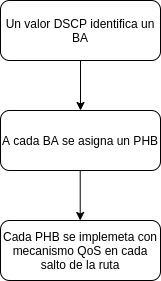

The diagram above was exported from draw.io. Its source (the exported page's mxGraphModel, read from the mxfile embedded in the PNG):
<mxGraphModel dx="1071" dy="505" grid="1" gridSize="10" guides="1" tooltips="1" connect="1" arrows="1" fold="1" page="1" pageScale="1" pageWidth="850" pageHeight="1100" math="0" shadow="0">
  <root>
    <mxCell id="0" />
    <mxCell id="1" parent="0" />
    <mxCell id="zf4KJ33wimJkZeYsRZ6R-1" value="Un valor DSCP identifica un BA" style="rounded=1;whiteSpace=wrap;html=1;" vertex="1" parent="1">
      <mxGeometry x="250" y="120" width="160" height="60" as="geometry" />
    </mxCell>
    <mxCell id="zf4KJ33wimJkZeYsRZ6R-2" value="A cada BA se asigna un PHB" style="rounded=1;whiteSpace=wrap;html=1;" vertex="1" parent="1">
      <mxGeometry x="250" y="230" width="160" height="60" as="geometry" />
    </mxCell>
    <mxCell id="zf4KJ33wimJkZeYsRZ6R-3" value="Cada PHB se implemeta con mecanismo QoS en cada salto de la ruta" style="rounded=1;whiteSpace=wrap;html=1;" vertex="1" parent="1">
      <mxGeometry x="250" y="340" width="160" height="60" as="geometry" />
    </mxCell>
    <mxCell id="zf4KJ33wimJkZeYsRZ6R-4" value="" style="endArrow=classic;html=1;exitX=0.5;exitY=1;exitDx=0;exitDy=0;entryX=0.5;entryY=0;entryDx=0;entryDy=0;" edge="1" parent="1" source="zf4KJ33wimJkZeYsRZ6R-1" target="zf4KJ33wimJkZeYsRZ6R-2">
      <mxGeometry width="50" height="50" relative="1" as="geometry">
        <mxPoint x="330" y="350" as="sourcePoint" />
        <mxPoint x="380" y="300" as="targetPoint" />
      </mxGeometry>
    </mxCell>
    <mxCell id="zf4KJ33wimJkZeYsRZ6R-5" value="" style="endArrow=classic;html=1;exitX=0.5;exitY=1;exitDx=0;exitDy=0;entryX=0.5;entryY=0;entryDx=0;entryDy=0;" edge="1" parent="1">
      <mxGeometry width="50" height="50" relative="1" as="geometry">
        <mxPoint x="329.71" y="290" as="sourcePoint" />
        <mxPoint x="329.71" y="340" as="targetPoint" />
      </mxGeometry>
    </mxCell>
  </root>
</mxGraphModel>